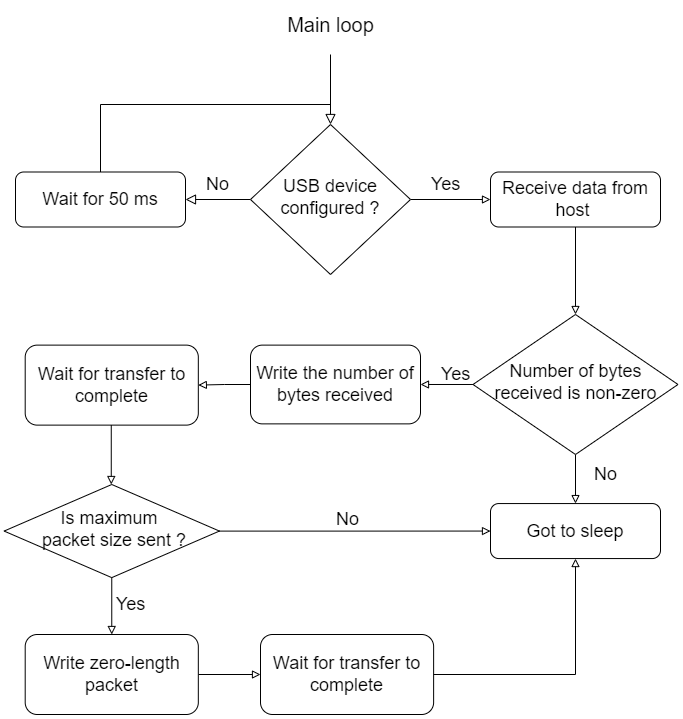

The diagram above was exported from draw.io. Its source (the exported page's mxGraphModel, read from the mxfile embedded in the PNG):
<mxGraphModel dx="781" dy="468" grid="1" gridSize="10" guides="1" tooltips="1" connect="1" arrows="1" fold="1" page="1" pageScale="1" pageWidth="827" pageHeight="1169" math="0" shadow="0">
  <root>
    <mxCell id="WIyWlLk6GJQsqaUBKTNV-0" />
    <mxCell id="WIyWlLk6GJQsqaUBKTNV-1" parent="WIyWlLk6GJQsqaUBKTNV-0" />
    <mxCell id="WIyWlLk6GJQsqaUBKTNV-2" value="" style="rounded=0;html=1;jettySize=auto;orthogonalLoop=1;fontSize=11;endArrow=block;endFill=0;endSize=8;strokeWidth=1;shadow=0;labelBackgroundColor=none;edgeStyle=orthogonalEdgeStyle;" parent="WIyWlLk6GJQsqaUBKTNV-1" target="WIyWlLk6GJQsqaUBKTNV-6" edge="1">
      <mxGeometry relative="1" as="geometry">
        <mxPoint x="405" y="120" as="sourcePoint" />
      </mxGeometry>
    </mxCell>
    <mxCell id="WIyWlLk6GJQsqaUBKTNV-5" value="No" style="edgeStyle=orthogonalEdgeStyle;rounded=0;html=1;jettySize=auto;orthogonalLoop=1;fontSize=18;endArrow=block;endFill=0;endSize=8;strokeWidth=1;shadow=0;labelBackgroundColor=none;" parent="WIyWlLk6GJQsqaUBKTNV-1" source="WIyWlLk6GJQsqaUBKTNV-6" target="WIyWlLk6GJQsqaUBKTNV-7" edge="1">
      <mxGeometry y="-15" relative="1" as="geometry">
        <mxPoint as="offset" />
      </mxGeometry>
    </mxCell>
    <mxCell id="VyVzBqEhqJgkvia9mypg-9" value="" style="edgeStyle=orthogonalEdgeStyle;rounded=0;orthogonalLoop=1;jettySize=auto;html=1;fontFamily=Times New Roman;fontSize=18;endArrow=block;endFill=0;" parent="WIyWlLk6GJQsqaUBKTNV-1" source="WIyWlLk6GJQsqaUBKTNV-6" target="VyVzBqEhqJgkvia9mypg-4" edge="1">
      <mxGeometry relative="1" as="geometry" />
    </mxCell>
    <mxCell id="WIyWlLk6GJQsqaUBKTNV-6" value="&lt;font style=&quot;font-size: 18px;&quot;&gt;USB device configured ?&lt;/font&gt;" style="rhombus;whiteSpace=wrap;html=1;shadow=0;fontFamily=Helvetica;fontSize=12;align=center;strokeWidth=1;spacing=6;spacingTop=-4;" parent="WIyWlLk6GJQsqaUBKTNV-1" vertex="1">
      <mxGeometry x="325" y="190" width="160" height="150" as="geometry" />
    </mxCell>
    <mxCell id="DH5MIHFTMIz3jMcDJ1NA-12" value="" style="edgeStyle=orthogonalEdgeStyle;rounded=0;orthogonalLoop=1;jettySize=auto;html=1;fontSize=20;endArrow=none;endFill=0;" parent="WIyWlLk6GJQsqaUBKTNV-1" source="WIyWlLk6GJQsqaUBKTNV-7" edge="1">
      <mxGeometry relative="1" as="geometry">
        <mxPoint x="175" y="170" as="targetPoint" />
      </mxGeometry>
    </mxCell>
    <mxCell id="WIyWlLk6GJQsqaUBKTNV-7" value="&lt;font style=&quot;font-size: 18px;&quot;&gt;Wait for 50 ms&lt;/font&gt;" style="rounded=1;whiteSpace=wrap;html=1;fontSize=12;glass=0;strokeWidth=1;shadow=0;" parent="WIyWlLk6GJQsqaUBKTNV-1" vertex="1">
      <mxGeometry x="90" y="237.5" width="170" height="55" as="geometry" />
    </mxCell>
    <mxCell id="VyVzBqEhqJgkvia9mypg-13" value="" style="edgeStyle=orthogonalEdgeStyle;rounded=0;orthogonalLoop=1;jettySize=auto;html=1;fontFamily=Helvetica;fontSize=18;endArrow=block;endFill=0;" parent="WIyWlLk6GJQsqaUBKTNV-1" source="VyVzBqEhqJgkvia9mypg-4" target="VyVzBqEhqJgkvia9mypg-11" edge="1">
      <mxGeometry relative="1" as="geometry" />
    </mxCell>
    <mxCell id="VyVzBqEhqJgkvia9mypg-4" value="&lt;span style=&quot;font-size: 18px;&quot;&gt;Receive data from host&amp;nbsp;&lt;/span&gt;" style="rounded=1;whiteSpace=wrap;html=1;fontSize=12;glass=0;strokeWidth=1;shadow=0;" parent="WIyWlLk6GJQsqaUBKTNV-1" vertex="1">
      <mxGeometry x="565" y="237.5" width="170" height="55" as="geometry" />
    </mxCell>
    <mxCell id="VyVzBqEhqJgkvia9mypg-10" value="&lt;font face=&quot;Helvetica&quot;&gt;Yes&lt;/font&gt;" style="text;html=1;align=center;verticalAlign=middle;resizable=0;points=[];autosize=1;strokeColor=none;fillColor=none;fontSize=18;fontFamily=Times New Roman;" parent="WIyWlLk6GJQsqaUBKTNV-1" vertex="1">
      <mxGeometry x="495" y="230" width="50" height="40" as="geometry" />
    </mxCell>
    <mxCell id="VyVzBqEhqJgkvia9mypg-19" value="" style="edgeStyle=orthogonalEdgeStyle;rounded=0;orthogonalLoop=1;jettySize=auto;fontFamily=Helvetica;fontSize=18;endArrow=block;endFill=0;html=1;" parent="WIyWlLk6GJQsqaUBKTNV-1" source="VyVzBqEhqJgkvia9mypg-11" target="VyVzBqEhqJgkvia9mypg-14" edge="1">
      <mxGeometry relative="1" as="geometry" />
    </mxCell>
    <mxCell id="VyVzBqEhqJgkvia9mypg-21" value="" style="edgeStyle=orthogonalEdgeStyle;rounded=0;orthogonalLoop=1;jettySize=auto;html=1;fontFamily=Helvetica;fontSize=18;endArrow=block;endFill=0;" parent="WIyWlLk6GJQsqaUBKTNV-1" source="VyVzBqEhqJgkvia9mypg-11" target="VyVzBqEhqJgkvia9mypg-20" edge="1">
      <mxGeometry relative="1" as="geometry" />
    </mxCell>
    <mxCell id="VyVzBqEhqJgkvia9mypg-11" value="&lt;span style=&quot;font-size: 18px;&quot;&gt;Number of bytes received is non-zero&lt;/span&gt;" style="rhombus;whiteSpace=wrap;html=1;shadow=0;fontFamily=Helvetica;fontSize=12;align=center;strokeWidth=1;spacing=6;spacingTop=-4;" parent="WIyWlLk6GJQsqaUBKTNV-1" vertex="1">
      <mxGeometry x="547.5" y="379.99" width="205" height="140" as="geometry" />
    </mxCell>
    <mxCell id="VyVzBqEhqJgkvia9mypg-41" value="" style="edgeStyle=orthogonalEdgeStyle;rounded=0;orthogonalLoop=1;jettySize=auto;html=1;fontFamily=Helvetica;fontSize=18;endArrow=block;endFill=0;" parent="WIyWlLk6GJQsqaUBKTNV-1" source="VyVzBqEhqJgkvia9mypg-14" target="VyVzBqEhqJgkvia9mypg-40" edge="1">
      <mxGeometry relative="1" as="geometry" />
    </mxCell>
    <mxCell id="VyVzBqEhqJgkvia9mypg-14" value="&lt;span style=&quot;font-size: 18px;&quot;&gt;Write the number of bytes received&lt;/span&gt;" style="rounded=1;whiteSpace=wrap;html=1;fontSize=12;glass=0;strokeWidth=1;shadow=0;" parent="WIyWlLk6GJQsqaUBKTNV-1" vertex="1">
      <mxGeometry x="325" y="410.62" width="170" height="78.75" as="geometry" />
    </mxCell>
    <mxCell id="VyVzBqEhqJgkvia9mypg-20" value="&lt;span style=&quot;font-size: 18px;&quot;&gt;Got to sleep&lt;/span&gt;" style="rounded=1;whiteSpace=wrap;html=1;fontSize=12;glass=0;strokeWidth=1;shadow=0;" parent="WIyWlLk6GJQsqaUBKTNV-1" vertex="1">
      <mxGeometry x="565" y="569.0600000000001" width="170" height="55" as="geometry" />
    </mxCell>
    <mxCell id="DH5MIHFTMIz3jMcDJ1NA-2" value="" style="edgeStyle=orthogonalEdgeStyle;rounded=0;orthogonalLoop=1;jettySize=auto;html=1;fontSize=20;endArrow=block;endFill=0;" parent="WIyWlLk6GJQsqaUBKTNV-1" source="VyVzBqEhqJgkvia9mypg-23" target="VyVzBqEhqJgkvia9mypg-25" edge="1">
      <mxGeometry relative="1" as="geometry" />
    </mxCell>
    <mxCell id="DH5MIHFTMIz3jMcDJ1NA-4" value="" style="edgeStyle=orthogonalEdgeStyle;rounded=0;orthogonalLoop=1;jettySize=auto;html=1;fontSize=20;entryX=0;entryY=0.5;entryDx=0;entryDy=0;endArrow=block;endFill=0;" parent="WIyWlLk6GJQsqaUBKTNV-1" source="VyVzBqEhqJgkvia9mypg-23" target="VyVzBqEhqJgkvia9mypg-20" edge="1">
      <mxGeometry relative="1" as="geometry">
        <mxPoint x="325.0809137764411" y="596.5999999999999" as="targetPoint" />
      </mxGeometry>
    </mxCell>
    <mxCell id="VyVzBqEhqJgkvia9mypg-23" value="&lt;span style=&quot;font-size: 18px;&quot;&gt;Is maximum &lt;br&gt;&amp;nbsp;packet size sent ?&lt;/span&gt;" style="rhombus;whiteSpace=wrap;html=1;shadow=0;fontFamily=Helvetica;fontSize=12;align=center;strokeWidth=1;spacing=6;spacingTop=-4;" parent="WIyWlLk6GJQsqaUBKTNV-1" vertex="1">
      <mxGeometry x="78.61" y="550" width="215.3" height="93.13" as="geometry" />
    </mxCell>
    <mxCell id="VyVzBqEhqJgkvia9mypg-39" value="" style="edgeStyle=orthogonalEdgeStyle;rounded=0;orthogonalLoop=1;jettySize=auto;html=1;fontFamily=Helvetica;fontSize=18;endArrow=block;endFill=0;" parent="WIyWlLk6GJQsqaUBKTNV-1" source="VyVzBqEhqJgkvia9mypg-25" target="VyVzBqEhqJgkvia9mypg-38" edge="1">
      <mxGeometry relative="1" as="geometry" />
    </mxCell>
    <mxCell id="VyVzBqEhqJgkvia9mypg-25" value="&lt;span style=&quot;font-size: 18px;&quot;&gt;Write zero-length packet&lt;/span&gt;" style="rounded=1;whiteSpace=wrap;html=1;fontSize=12;glass=0;strokeWidth=1;shadow=0;" parent="WIyWlLk6GJQsqaUBKTNV-1" vertex="1">
      <mxGeometry x="99.69999999999999" y="700" width="173.12" height="80" as="geometry" />
    </mxCell>
    <mxCell id="VyVzBqEhqJgkvia9mypg-37" value="" style="edgeStyle=orthogonalEdgeStyle;rounded=0;orthogonalLoop=1;jettySize=auto;html=1;fontFamily=Helvetica;fontSize=18;endArrow=block;endFill=0;" parent="WIyWlLk6GJQsqaUBKTNV-1" target="VyVzBqEhqJgkvia9mypg-20" edge="1">
      <mxGeometry relative="1" as="geometry">
        <mxPoint x="650" y="740" as="sourcePoint" />
      </mxGeometry>
    </mxCell>
    <mxCell id="VyVzBqEhqJgkvia9mypg-45" value="" style="edgeStyle=orthogonalEdgeStyle;rounded=0;orthogonalLoop=1;jettySize=auto;html=1;fontFamily=Helvetica;fontSize=18;endArrow=none;endFill=0;" parent="WIyWlLk6GJQsqaUBKTNV-1" source="VyVzBqEhqJgkvia9mypg-38" edge="1">
      <mxGeometry relative="1" as="geometry">
        <mxPoint x="650" y="740" as="targetPoint" />
      </mxGeometry>
    </mxCell>
    <mxCell id="VyVzBqEhqJgkvia9mypg-38" value="&lt;span style=&quot;font-size: 18px;&quot;&gt;Wait for transfer to complete&lt;/span&gt;" style="rounded=1;whiteSpace=wrap;html=1;fontSize=12;glass=0;strokeWidth=1;shadow=0;" parent="WIyWlLk6GJQsqaUBKTNV-1" vertex="1">
      <mxGeometry x="335" y="700" width="173.12" height="80" as="geometry" />
    </mxCell>
    <mxCell id="VyVzBqEhqJgkvia9mypg-40" value="&lt;span style=&quot;font-size: 18px;&quot;&gt;Wait for transfer to complete&lt;/span&gt;" style="rounded=1;whiteSpace=wrap;html=1;fontSize=12;glass=0;strokeWidth=1;shadow=0;" parent="WIyWlLk6GJQsqaUBKTNV-1" vertex="1">
      <mxGeometry x="99.7" y="410.62" width="173.12" height="80" as="geometry" />
    </mxCell>
    <mxCell id="DH5MIHFTMIz3jMcDJ1NA-0" value="&lt;font style=&quot;font-size: 20px;&quot;&gt;Main loop&lt;/font&gt;" style="text;html=1;align=center;verticalAlign=middle;resizable=0;points=[];autosize=1;strokeColor=none;fillColor=none;" parent="WIyWlLk6GJQsqaUBKTNV-1" vertex="1">
      <mxGeometry x="350" y="70" width="110" height="40" as="geometry" />
    </mxCell>
    <mxCell id="DH5MIHFTMIz3jMcDJ1NA-5" value="&lt;font face=&quot;Helvetica&quot;&gt;Yes&lt;/font&gt;" style="text;html=1;align=center;verticalAlign=middle;resizable=0;points=[];autosize=1;strokeColor=none;fillColor=none;fontSize=18;fontFamily=Times New Roman;" parent="WIyWlLk6GJQsqaUBKTNV-1" vertex="1">
      <mxGeometry x="180" y="650" width="50" height="40" as="geometry" />
    </mxCell>
    <mxCell id="DH5MIHFTMIz3jMcDJ1NA-6" value="&lt;font face=&quot;Helvetica&quot;&gt;No&lt;/font&gt;" style="text;html=1;align=center;verticalAlign=middle;resizable=0;points=[];autosize=1;strokeColor=none;fillColor=none;fontSize=18;fontFamily=Times New Roman;" parent="WIyWlLk6GJQsqaUBKTNV-1" vertex="1">
      <mxGeometry x="396.56" y="565" width="50" height="40" as="geometry" />
    </mxCell>
    <mxCell id="DH5MIHFTMIz3jMcDJ1NA-7" value="&lt;font face=&quot;Helvetica&quot;&gt;Yes&lt;/font&gt;" style="text;html=1;align=center;verticalAlign=middle;resizable=0;points=[];autosize=1;strokeColor=none;fillColor=none;fontSize=18;fontFamily=Times New Roman;" parent="WIyWlLk6GJQsqaUBKTNV-1" vertex="1">
      <mxGeometry x="505" y="420" width="50" height="40" as="geometry" />
    </mxCell>
    <mxCell id="DH5MIHFTMIz3jMcDJ1NA-8" value="&lt;font face=&quot;Helvetica&quot;&gt;No&lt;/font&gt;" style="text;html=1;align=center;verticalAlign=middle;resizable=0;points=[];autosize=1;strokeColor=none;fillColor=none;fontSize=18;fontFamily=Times New Roman;" parent="WIyWlLk6GJQsqaUBKTNV-1" vertex="1">
      <mxGeometry x="655" y="519.99" width="50" height="40" as="geometry" />
    </mxCell>
    <mxCell id="DH5MIHFTMIz3jMcDJ1NA-9" value="" style="edgeStyle=orthogonalEdgeStyle;rounded=0;orthogonalLoop=1;jettySize=auto;html=1;fontSize=20;endArrow=block;endFill=0;" parent="WIyWlLk6GJQsqaUBKTNV-1" edge="1">
      <mxGeometry relative="1" as="geometry">
        <mxPoint x="185.76" y="490.6199999999999" as="sourcePoint" />
        <mxPoint x="185.76" y="550" as="targetPoint" />
      </mxGeometry>
    </mxCell>
    <mxCell id="DH5MIHFTMIz3jMcDJ1NA-14" value="" style="edgeStyle=orthogonalEdgeStyle;rounded=0;orthogonalLoop=1;jettySize=auto;html=1;fontSize=20;endArrow=none;endFill=0;" parent="WIyWlLk6GJQsqaUBKTNV-1" edge="1">
      <mxGeometry relative="1" as="geometry">
        <mxPoint x="175" y="170" as="sourcePoint" />
        <mxPoint x="405" y="170" as="targetPoint" />
      </mxGeometry>
    </mxCell>
  </root>
</mxGraphModel>